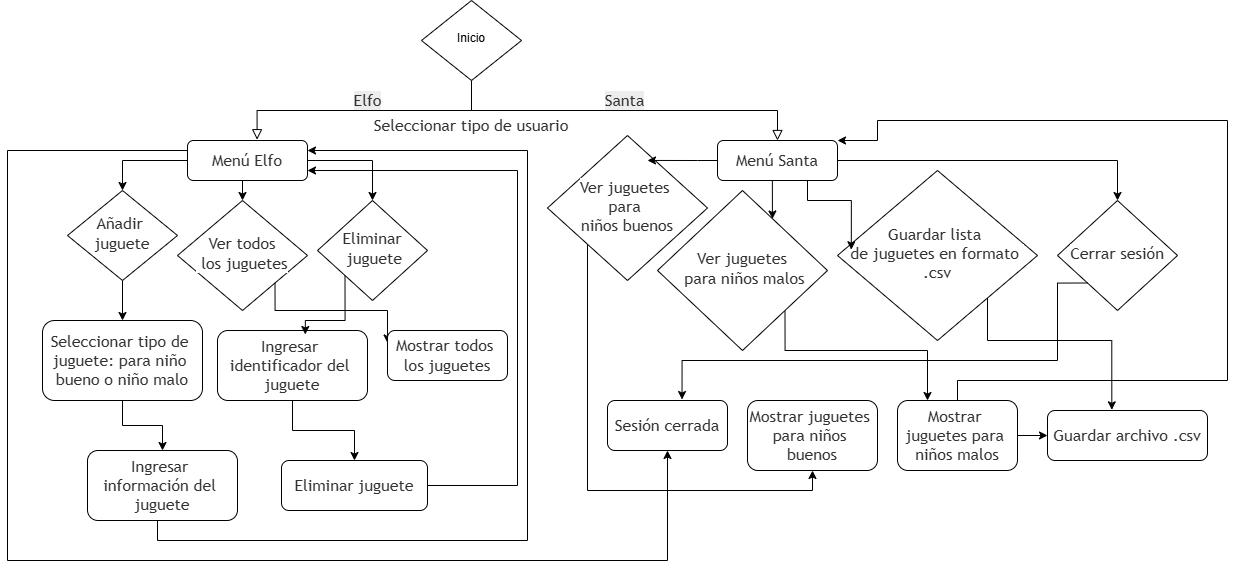

The diagram above was exported from draw.io. Its source (the exported page's mxGraphModel, read from the mxfile embedded in the PNG):
<mxGraphModel dx="2316" dy="807" grid="1" gridSize="10" guides="1" tooltips="1" connect="1" arrows="1" fold="1" page="1" pageScale="1" pageWidth="827" pageHeight="1169" math="0" shadow="0">
  <root>
    <mxCell id="WIyWlLk6GJQsqaUBKTNV-0" />
    <mxCell id="WIyWlLk6GJQsqaUBKTNV-1" parent="WIyWlLk6GJQsqaUBKTNV-0" />
    <mxCell id="WIyWlLk6GJQsqaUBKTNV-4" value="&lt;span style=&quot;color: rgb(51, 51, 51); font-family: &amp;quot;trebuchet ms&amp;quot;, verdana, arial, sans-serif; font-size: 16px; background-color: rgba(232, 232, 232, 0.8);&quot;&gt;Elfo&lt;/span&gt;" style="rounded=0;html=1;jettySize=auto;orthogonalLoop=1;fontSize=11;endArrow=block;endFill=0;endSize=8;strokeWidth=1;shadow=0;labelBackgroundColor=none;edgeStyle=orthogonalEdgeStyle;entryX=0.58;entryY=-0.02;entryDx=0;entryDy=0;entryPerimeter=0;" parent="WIyWlLk6GJQsqaUBKTNV-1" source="WIyWlLk6GJQsqaUBKTNV-6" target="Vo4SeHB7hmo7SVn2JaJ9-0" edge="1">
      <mxGeometry x="-0.0205" y="-10" relative="1" as="geometry">
        <mxPoint as="offset" />
        <Array as="points">
          <mxPoint x="414" y="130" />
          <mxPoint x="200" y="130" />
        </Array>
      </mxGeometry>
    </mxCell>
    <mxCell id="WIyWlLk6GJQsqaUBKTNV-5" value="&lt;span style=&quot;color: rgb(51, 51, 51); font-family: &amp;quot;trebuchet ms&amp;quot;, verdana, arial, sans-serif; font-size: 16px; background-color: rgba(232, 232, 232, 0.8);&quot;&gt;Santa&lt;/span&gt;" style="edgeStyle=orthogonalEdgeStyle;rounded=0;html=1;jettySize=auto;orthogonalLoop=1;fontSize=11;endArrow=block;endFill=0;endSize=8;strokeWidth=1;shadow=0;labelBackgroundColor=none;" parent="WIyWlLk6GJQsqaUBKTNV-1" source="WIyWlLk6GJQsqaUBKTNV-6" target="WIyWlLk6GJQsqaUBKTNV-7" edge="1">
      <mxGeometry y="10" relative="1" as="geometry">
        <mxPoint as="offset" />
        <Array as="points">
          <mxPoint x="414" y="130" />
          <mxPoint x="720" y="130" />
        </Array>
      </mxGeometry>
    </mxCell>
    <mxCell id="WIyWlLk6GJQsqaUBKTNV-6" value="Inicio" style="rhombus;whiteSpace=wrap;html=1;shadow=0;fontFamily=Helvetica;fontSize=12;align=center;strokeWidth=1;spacing=6;spacingTop=-4;" parent="WIyWlLk6GJQsqaUBKTNV-1" vertex="1">
      <mxGeometry x="364" y="20" width="100" height="80" as="geometry" />
    </mxCell>
    <mxCell id="Vo4SeHB7hmo7SVn2JaJ9-31" style="edgeStyle=orthogonalEdgeStyle;rounded=0;orthogonalLoop=1;jettySize=auto;html=1;entryX=0.5;entryY=0;entryDx=0;entryDy=0;" edge="1" parent="WIyWlLk6GJQsqaUBKTNV-1" source="WIyWlLk6GJQsqaUBKTNV-7" target="Vo4SeHB7hmo7SVn2JaJ9-26">
      <mxGeometry relative="1" as="geometry" />
    </mxCell>
    <mxCell id="WIyWlLk6GJQsqaUBKTNV-7" value="&lt;span style=&quot;color: rgb(51, 51, 51); font-family: &amp;quot;trebuchet ms&amp;quot;, verdana, arial, sans-serif; font-size: 16px; text-wrap-mode: nowrap; background-color: rgb(255, 255, 255);&quot;&gt;Menú Santa&lt;/span&gt;" style="rounded=1;whiteSpace=wrap;html=1;fontSize=12;glass=0;strokeWidth=1;shadow=0;" parent="WIyWlLk6GJQsqaUBKTNV-1" vertex="1">
      <mxGeometry x="660" y="160" width="120" height="40" as="geometry" />
    </mxCell>
    <mxCell id="Vo4SeHB7hmo7SVn2JaJ9-15" style="edgeStyle=orthogonalEdgeStyle;rounded=0;orthogonalLoop=1;jettySize=auto;html=1;entryX=0.5;entryY=0;entryDx=0;entryDy=0;" edge="1" parent="WIyWlLk6GJQsqaUBKTNV-1" source="WIyWlLk6GJQsqaUBKTNV-10" target="WIyWlLk6GJQsqaUBKTNV-11">
      <mxGeometry relative="1" as="geometry" />
    </mxCell>
    <mxCell id="WIyWlLk6GJQsqaUBKTNV-10" value="&lt;span style=&quot;color: rgb(51, 51, 51); font-family: &amp;quot;trebuchet ms&amp;quot;, verdana, arial, sans-serif; font-size: 16px; text-wrap-mode: nowrap; background-color: rgb(255, 255, 255);&quot;&gt;Añadir&amp;nbsp;&lt;/span&gt;&lt;div&gt;&lt;span style=&quot;color: rgb(51, 51, 51); font-family: &amp;quot;trebuchet ms&amp;quot;, verdana, arial, sans-serif; font-size: 16px; text-wrap-mode: nowrap; background-color: rgb(255, 255, 255);&quot;&gt;juguete&lt;/span&gt;&lt;/div&gt;" style="rhombus;whiteSpace=wrap;html=1;shadow=0;fontFamily=Helvetica;fontSize=12;align=center;strokeWidth=1;spacing=6;spacingTop=-4;" parent="WIyWlLk6GJQsqaUBKTNV-1" vertex="1">
      <mxGeometry x="10" y="210" width="110" height="90" as="geometry" />
    </mxCell>
    <mxCell id="Vo4SeHB7hmo7SVn2JaJ9-16" style="edgeStyle=orthogonalEdgeStyle;rounded=0;orthogonalLoop=1;jettySize=auto;html=1;" edge="1" parent="WIyWlLk6GJQsqaUBKTNV-1" source="WIyWlLk6GJQsqaUBKTNV-11" target="Vo4SeHB7hmo7SVn2JaJ9-7">
      <mxGeometry relative="1" as="geometry" />
    </mxCell>
    <mxCell id="WIyWlLk6GJQsqaUBKTNV-11" value="&lt;span style=&quot;color: rgb(51, 51, 51); font-family: &amp;quot;trebuchet ms&amp;quot;, verdana, arial, sans-serif; font-size: 16px; white-space-collapse: break-spaces; background-color: rgb(255, 255, 255);&quot;&gt;Seleccionar tipo de juguete: para niño bueno o niño malo&lt;/span&gt;" style="rounded=1;whiteSpace=wrap;html=1;fontSize=12;glass=0;strokeWidth=1;shadow=0;" parent="WIyWlLk6GJQsqaUBKTNV-1" vertex="1">
      <mxGeometry x="-15" y="340" width="160" height="80" as="geometry" />
    </mxCell>
    <mxCell id="Vo4SeHB7hmo7SVn2JaJ9-19" style="edgeStyle=orthogonalEdgeStyle;rounded=0;orthogonalLoop=1;jettySize=auto;html=1;entryX=0.5;entryY=0;entryDx=0;entryDy=0;" edge="1" parent="WIyWlLk6GJQsqaUBKTNV-1" source="WIyWlLk6GJQsqaUBKTNV-12" target="Vo4SeHB7hmo7SVn2JaJ9-6">
      <mxGeometry relative="1" as="geometry" />
    </mxCell>
    <mxCell id="WIyWlLk6GJQsqaUBKTNV-12" value="&lt;span style=&quot;color: rgb(51, 51, 51); font-family: &amp;quot;trebuchet ms&amp;quot;, verdana, arial, sans-serif; font-size: 16px; white-space-collapse: break-spaces; background-color: rgb(255, 255, 255);&quot;&gt;Ingresar identificador del juguete&lt;/span&gt;" style="rounded=1;whiteSpace=wrap;html=1;fontSize=12;glass=0;strokeWidth=1;shadow=0;" parent="WIyWlLk6GJQsqaUBKTNV-1" vertex="1">
      <mxGeometry x="160" y="350" width="150" height="70" as="geometry" />
    </mxCell>
    <mxCell id="Vo4SeHB7hmo7SVn2JaJ9-9" style="edgeStyle=orthogonalEdgeStyle;rounded=0;orthogonalLoop=1;jettySize=auto;html=1;exitX=0;exitY=0.5;exitDx=0;exitDy=0;" edge="1" parent="WIyWlLk6GJQsqaUBKTNV-1" source="Vo4SeHB7hmo7SVn2JaJ9-0" target="WIyWlLk6GJQsqaUBKTNV-10">
      <mxGeometry relative="1" as="geometry" />
    </mxCell>
    <mxCell id="Vo4SeHB7hmo7SVn2JaJ9-10" style="edgeStyle=orthogonalEdgeStyle;rounded=0;orthogonalLoop=1;jettySize=auto;html=1;exitX=0.5;exitY=1;exitDx=0;exitDy=0;entryX=0.5;entryY=0;entryDx=0;entryDy=0;" edge="1" parent="WIyWlLk6GJQsqaUBKTNV-1" source="Vo4SeHB7hmo7SVn2JaJ9-0" target="Vo4SeHB7hmo7SVn2JaJ9-3">
      <mxGeometry relative="1" as="geometry" />
    </mxCell>
    <mxCell id="Vo4SeHB7hmo7SVn2JaJ9-11" style="edgeStyle=orthogonalEdgeStyle;rounded=0;orthogonalLoop=1;jettySize=auto;html=1;exitX=1;exitY=0.5;exitDx=0;exitDy=0;entryX=0.5;entryY=0;entryDx=0;entryDy=0;" edge="1" parent="WIyWlLk6GJQsqaUBKTNV-1" source="Vo4SeHB7hmo7SVn2JaJ9-0" target="Vo4SeHB7hmo7SVn2JaJ9-4">
      <mxGeometry relative="1" as="geometry" />
    </mxCell>
    <mxCell id="Vo4SeHB7hmo7SVn2JaJ9-42" style="edgeStyle=orthogonalEdgeStyle;rounded=0;orthogonalLoop=1;jettySize=auto;html=1;entryX=0.5;entryY=1;entryDx=0;entryDy=0;" edge="1" parent="WIyWlLk6GJQsqaUBKTNV-1" source="Vo4SeHB7hmo7SVn2JaJ9-0" target="Vo4SeHB7hmo7SVn2JaJ9-27">
      <mxGeometry relative="1" as="geometry">
        <Array as="points">
          <mxPoint x="-50" y="170" />
          <mxPoint x="-50" y="580" />
          <mxPoint x="610" y="580" />
        </Array>
      </mxGeometry>
    </mxCell>
    <mxCell id="Vo4SeHB7hmo7SVn2JaJ9-0" value="&lt;span style=&quot;color: rgb(51, 51, 51); font-family: &amp;quot;trebuchet ms&amp;quot;, verdana, arial, sans-serif; font-size: 16px; text-wrap-mode: nowrap; background-color: rgb(255, 255, 255);&quot;&gt;Menú Elfo&lt;/span&gt;" style="rounded=1;whiteSpace=wrap;html=1;fontSize=12;glass=0;strokeWidth=1;shadow=0;" vertex="1" parent="WIyWlLk6GJQsqaUBKTNV-1">
      <mxGeometry x="130" y="160" width="120" height="40" as="geometry" />
    </mxCell>
    <mxCell id="Vo4SeHB7hmo7SVn2JaJ9-1" value="&lt;span style=&quot;color: rgb(51, 51, 51); font-family: &amp;quot;trebuchet ms&amp;quot;, verdana, arial, sans-serif; font-size: 16px; text-wrap-mode: nowrap; background-color: rgb(255, 255, 255);&quot;&gt;Seleccionar tipo de usuario&lt;/span&gt;" style="text;html=1;align=center;verticalAlign=middle;whiteSpace=wrap;rounded=0;" vertex="1" parent="WIyWlLk6GJQsqaUBKTNV-1">
      <mxGeometry x="384" y="130" width="60" height="30" as="geometry" />
    </mxCell>
    <mxCell id="Vo4SeHB7hmo7SVn2JaJ9-17" style="edgeStyle=orthogonalEdgeStyle;rounded=0;orthogonalLoop=1;jettySize=auto;html=1;exitX=1;exitY=1;exitDx=0;exitDy=0;entryX=0;entryY=0.25;entryDx=0;entryDy=0;" edge="1" parent="WIyWlLk6GJQsqaUBKTNV-1" source="Vo4SeHB7hmo7SVn2JaJ9-3" target="Vo4SeHB7hmo7SVn2JaJ9-5">
      <mxGeometry relative="1" as="geometry">
        <Array as="points">
          <mxPoint x="218" y="330" />
          <mxPoint x="330" y="330" />
        </Array>
      </mxGeometry>
    </mxCell>
    <mxCell id="Vo4SeHB7hmo7SVn2JaJ9-3" value="&lt;span style=&quot;color: rgb(51, 51, 51); font-family: &amp;quot;trebuchet ms&amp;quot;, verdana, arial, sans-serif; font-size: 16px; text-wrap-mode: nowrap; background-color: rgb(255, 255, 255);&quot;&gt;Ver todos&lt;/span&gt;&lt;div&gt;&lt;span style=&quot;color: rgb(51, 51, 51); font-family: &amp;quot;trebuchet ms&amp;quot;, verdana, arial, sans-serif; font-size: 16px; text-wrap-mode: nowrap; background-color: rgb(255, 255, 255);&quot;&gt;&amp;nbsp;los juguetes&lt;/span&gt;&lt;/div&gt;" style="rhombus;whiteSpace=wrap;html=1;shadow=0;fontFamily=Helvetica;fontSize=12;align=center;strokeWidth=1;spacing=6;spacingTop=-4;" vertex="1" parent="WIyWlLk6GJQsqaUBKTNV-1">
      <mxGeometry x="120" y="220" width="130" height="110" as="geometry" />
    </mxCell>
    <mxCell id="Vo4SeHB7hmo7SVn2JaJ9-4" value="&lt;span style=&quot;color: rgb(51, 51, 51); font-family: &amp;quot;trebuchet ms&amp;quot;, verdana, arial, sans-serif; font-size: 16px; text-wrap-mode: nowrap; background-color: rgb(255, 255, 255);&quot;&gt;Eliminar&lt;/span&gt;&lt;div&gt;&lt;span style=&quot;color: rgb(51, 51, 51); font-family: &amp;quot;trebuchet ms&amp;quot;, verdana, arial, sans-serif; font-size: 16px; text-wrap-mode: nowrap; background-color: rgb(255, 255, 255);&quot;&gt;&amp;nbsp;juguete&lt;/span&gt;&lt;/div&gt;" style="rhombus;whiteSpace=wrap;html=1;shadow=0;fontFamily=Helvetica;fontSize=12;align=center;strokeWidth=1;spacing=6;spacingTop=-4;" vertex="1" parent="WIyWlLk6GJQsqaUBKTNV-1">
      <mxGeometry x="260" y="220" width="110" height="100" as="geometry" />
    </mxCell>
    <mxCell id="Vo4SeHB7hmo7SVn2JaJ9-5" value="&lt;span style=&quot;color: rgb(51, 51, 51); font-family: &amp;quot;trebuchet ms&amp;quot;, verdana, arial, sans-serif; font-size: 16px; text-wrap-mode: nowrap; background-color: rgb(255, 255, 255);&quot;&gt;Mostrar todos&amp;nbsp;&lt;/span&gt;&lt;div&gt;&lt;span style=&quot;color: rgb(51, 51, 51); font-family: &amp;quot;trebuchet ms&amp;quot;, verdana, arial, sans-serif; font-size: 16px; text-wrap-mode: nowrap; background-color: rgb(255, 255, 255);&quot;&gt;los juguetes&lt;/span&gt;&lt;/div&gt;" style="rounded=1;whiteSpace=wrap;html=1;fontSize=12;glass=0;strokeWidth=1;shadow=0;" vertex="1" parent="WIyWlLk6GJQsqaUBKTNV-1">
      <mxGeometry x="330" y="350" width="120" height="50" as="geometry" />
    </mxCell>
    <mxCell id="Vo4SeHB7hmo7SVn2JaJ9-22" style="edgeStyle=orthogonalEdgeStyle;rounded=0;orthogonalLoop=1;jettySize=auto;html=1;exitX=1;exitY=0.5;exitDx=0;exitDy=0;entryX=1;entryY=0.75;entryDx=0;entryDy=0;" edge="1" parent="WIyWlLk6GJQsqaUBKTNV-1" source="Vo4SeHB7hmo7SVn2JaJ9-6" target="Vo4SeHB7hmo7SVn2JaJ9-0">
      <mxGeometry relative="1" as="geometry">
        <Array as="points">
          <mxPoint x="460" y="505" />
          <mxPoint x="460" y="190" />
        </Array>
      </mxGeometry>
    </mxCell>
    <mxCell id="Vo4SeHB7hmo7SVn2JaJ9-6" value="&lt;span style=&quot;color: rgb(51, 51, 51); font-family: &amp;quot;trebuchet ms&amp;quot;, verdana, arial, sans-serif; font-size: 16px; text-wrap-mode: nowrap; background-color: rgb(255, 255, 255);&quot;&gt;Eliminar juguete&lt;/span&gt;" style="rounded=1;whiteSpace=wrap;html=1;fontSize=12;glass=0;strokeWidth=1;shadow=0;" vertex="1" parent="WIyWlLk6GJQsqaUBKTNV-1">
      <mxGeometry x="224" y="480" width="146" height="50" as="geometry" />
    </mxCell>
    <mxCell id="Vo4SeHB7hmo7SVn2JaJ9-21" style="edgeStyle=orthogonalEdgeStyle;rounded=0;orthogonalLoop=1;jettySize=auto;html=1;exitX=1;exitY=0.5;exitDx=0;exitDy=0;entryX=1;entryY=0.25;entryDx=0;entryDy=0;" edge="1" parent="WIyWlLk6GJQsqaUBKTNV-1" source="Vo4SeHB7hmo7SVn2JaJ9-7" target="Vo4SeHB7hmo7SVn2JaJ9-0">
      <mxGeometry relative="1" as="geometry">
        <Array as="points">
          <mxPoint x="100" y="505" />
          <mxPoint x="100" y="560" />
          <mxPoint x="470" y="560" />
          <mxPoint x="470" y="170" />
        </Array>
      </mxGeometry>
    </mxCell>
    <mxCell id="Vo4SeHB7hmo7SVn2JaJ9-7" value="&lt;span style=&quot;color: rgb(51, 51, 51); font-family: &amp;quot;trebuchet ms&amp;quot;, verdana, arial, sans-serif; font-size: 16px; white-space-collapse: break-spaces; background-color: rgb(255, 255, 255);&quot;&gt;Ingresar información del juguete&lt;/span&gt;" style="rounded=1;whiteSpace=wrap;html=1;fontSize=12;glass=0;strokeWidth=1;shadow=0;" vertex="1" parent="WIyWlLk6GJQsqaUBKTNV-1">
      <mxGeometry x="30" y="470" width="150" height="70" as="geometry" />
    </mxCell>
    <mxCell id="Vo4SeHB7hmo7SVn2JaJ9-18" style="edgeStyle=orthogonalEdgeStyle;rounded=0;orthogonalLoop=1;jettySize=auto;html=1;exitX=0;exitY=1;exitDx=0;exitDy=0;entryX=0.585;entryY=0.057;entryDx=0;entryDy=0;entryPerimeter=0;" edge="1" parent="WIyWlLk6GJQsqaUBKTNV-1" source="Vo4SeHB7hmo7SVn2JaJ9-4" target="WIyWlLk6GJQsqaUBKTNV-12">
      <mxGeometry relative="1" as="geometry" />
    </mxCell>
    <mxCell id="Vo4SeHB7hmo7SVn2JaJ9-40" style="edgeStyle=orthogonalEdgeStyle;rounded=0;orthogonalLoop=1;jettySize=auto;html=1;exitX=0;exitY=1;exitDx=0;exitDy=0;entryX=0.5;entryY=1;entryDx=0;entryDy=0;" edge="1" parent="WIyWlLk6GJQsqaUBKTNV-1" source="Vo4SeHB7hmo7SVn2JaJ9-23" target="Vo4SeHB7hmo7SVn2JaJ9-28">
      <mxGeometry relative="1" as="geometry">
        <Array as="points">
          <mxPoint x="530" y="510" />
          <mxPoint x="755" y="510" />
        </Array>
      </mxGeometry>
    </mxCell>
    <mxCell id="Vo4SeHB7hmo7SVn2JaJ9-23" value="&lt;span style=&quot;color: rgb(51, 51, 51); font-family: &amp;quot;trebuchet ms&amp;quot;, verdana, arial, sans-serif; font-size: 16px; white-space-collapse: break-spaces; background-color: rgb(255, 255, 255);&quot;&gt;Ver juguetes &lt;/span&gt;&lt;div&gt;&lt;span style=&quot;color: rgb(51, 51, 51); font-family: &amp;quot;trebuchet ms&amp;quot;, verdana, arial, sans-serif; font-size: 16px; white-space-collapse: break-spaces; background-color: rgb(255, 255, 255);&quot;&gt;para &lt;/span&gt;&lt;/div&gt;&lt;div&gt;&lt;span style=&quot;color: rgb(51, 51, 51); font-family: &amp;quot;trebuchet ms&amp;quot;, verdana, arial, sans-serif; font-size: 16px; white-space-collapse: break-spaces; background-color: rgb(255, 255, 255);&quot;&gt;niños buenos&lt;/span&gt;&lt;/div&gt;" style="rhombus;whiteSpace=wrap;html=1;shadow=0;fontFamily=Helvetica;fontSize=12;align=center;strokeWidth=1;spacing=6;spacingTop=-4;" vertex="1" parent="WIyWlLk6GJQsqaUBKTNV-1">
      <mxGeometry x="490" y="155" width="160" height="145" as="geometry" />
    </mxCell>
    <mxCell id="Vo4SeHB7hmo7SVn2JaJ9-41" style="edgeStyle=orthogonalEdgeStyle;rounded=0;orthogonalLoop=1;jettySize=auto;html=1;exitX=1;exitY=1;exitDx=0;exitDy=0;entryX=0.25;entryY=0;entryDx=0;entryDy=0;" edge="1" parent="WIyWlLk6GJQsqaUBKTNV-1" source="Vo4SeHB7hmo7SVn2JaJ9-24" target="Vo4SeHB7hmo7SVn2JaJ9-29">
      <mxGeometry relative="1" as="geometry">
        <Array as="points">
          <mxPoint x="728" y="370" />
          <mxPoint x="870" y="370" />
        </Array>
      </mxGeometry>
    </mxCell>
    <mxCell id="Vo4SeHB7hmo7SVn2JaJ9-24" value="&lt;span style=&quot;color: rgb(51, 51, 51); font-family: &amp;quot;trebuchet ms&amp;quot;, verdana, arial, sans-serif; font-size: 16px; white-space-collapse: break-spaces; background-color: rgb(255, 255, 255);&quot;&gt;Ver juguetes&lt;/span&gt;&lt;div&gt;&lt;span style=&quot;color: rgb(51, 51, 51); font-family: &amp;quot;trebuchet ms&amp;quot;, verdana, arial, sans-serif; font-size: 16px; white-space-collapse: break-spaces; background-color: rgb(255, 255, 255);&quot;&gt; para niños malos&lt;/span&gt;&lt;/div&gt;" style="rhombus;whiteSpace=wrap;html=1;shadow=0;fontFamily=Helvetica;fontSize=12;align=center;strokeWidth=1;spacing=6;spacingTop=-4;" vertex="1" parent="WIyWlLk6GJQsqaUBKTNV-1">
      <mxGeometry x="600" y="210" width="170" height="160" as="geometry" />
    </mxCell>
    <mxCell id="Vo4SeHB7hmo7SVn2JaJ9-25" value="&lt;span style=&quot;color: rgb(51, 51, 51); font-family: &amp;quot;trebuchet ms&amp;quot;, verdana, arial, sans-serif; font-size: 16px; white-space-collapse: break-spaces; background-color: rgb(255, 255, 255);&quot;&gt;Guardar lista &lt;/span&gt;&lt;div&gt;&lt;span style=&quot;color: rgb(51, 51, 51); font-family: &amp;quot;trebuchet ms&amp;quot;, verdana, arial, sans-serif; font-size: 16px; white-space-collapse: break-spaces; background-color: rgb(255, 255, 255);&quot;&gt;de juguetes en formato .csv&lt;/span&gt;&lt;/div&gt;" style="rhombus;whiteSpace=wrap;html=1;shadow=0;fontFamily=Helvetica;fontSize=12;align=center;strokeWidth=1;spacing=6;spacingTop=-4;" vertex="1" parent="WIyWlLk6GJQsqaUBKTNV-1">
      <mxGeometry x="780" y="190" width="200" height="170" as="geometry" />
    </mxCell>
    <mxCell id="Vo4SeHB7hmo7SVn2JaJ9-26" value="&lt;span style=&quot;color: rgb(51, 51, 51); font-family: &amp;quot;trebuchet ms&amp;quot;, verdana, arial, sans-serif; font-size: 16px; text-wrap-mode: nowrap; background-color: rgb(255, 255, 255);&quot;&gt;Cerrar sesión&lt;/span&gt;" style="rhombus;whiteSpace=wrap;html=1;shadow=0;fontFamily=Helvetica;fontSize=12;align=center;strokeWidth=1;spacing=6;spacingTop=-4;" vertex="1" parent="WIyWlLk6GJQsqaUBKTNV-1">
      <mxGeometry x="1000" y="220" width="120" height="110" as="geometry" />
    </mxCell>
    <mxCell id="Vo4SeHB7hmo7SVn2JaJ9-27" value="&lt;span style=&quot;color: rgb(51, 51, 51); font-family: &amp;quot;trebuchet ms&amp;quot;, verdana, arial, sans-serif; font-size: 16px; text-wrap-mode: nowrap; background-color: rgb(255, 255, 255);&quot;&gt;Sesión cerrada&lt;/span&gt;" style="rounded=1;whiteSpace=wrap;html=1;fontSize=12;glass=0;strokeWidth=1;shadow=0;" vertex="1" parent="WIyWlLk6GJQsqaUBKTNV-1">
      <mxGeometry x="550" y="420" width="120" height="50" as="geometry" />
    </mxCell>
    <mxCell id="Vo4SeHB7hmo7SVn2JaJ9-28" value="&lt;span style=&quot;color: rgb(51, 51, 51); font-family: &amp;quot;trebuchet ms&amp;quot;, verdana, arial, sans-serif; font-size: 16px; white-space-collapse: break-spaces; background-color: rgb(255, 255, 255);&quot;&gt;Mostrar juguetes para niños buenos&lt;/span&gt;" style="rounded=1;whiteSpace=wrap;html=1;fontSize=12;glass=0;strokeWidth=1;shadow=0;" vertex="1" parent="WIyWlLk6GJQsqaUBKTNV-1">
      <mxGeometry x="690" y="420" width="130" height="70" as="geometry" />
    </mxCell>
    <mxCell id="Vo4SeHB7hmo7SVn2JaJ9-32" style="edgeStyle=orthogonalEdgeStyle;rounded=0;orthogonalLoop=1;jettySize=auto;html=1;exitX=0.5;exitY=0;exitDx=0;exitDy=0;entryX=1;entryY=0;entryDx=0;entryDy=0;" edge="1" parent="WIyWlLk6GJQsqaUBKTNV-1" source="Vo4SeHB7hmo7SVn2JaJ9-29" target="WIyWlLk6GJQsqaUBKTNV-7">
      <mxGeometry relative="1" as="geometry">
        <mxPoint x="970" y="420" as="sourcePoint" />
        <mxPoint x="820" y="160" as="targetPoint" />
        <Array as="points">
          <mxPoint x="900" y="400" />
          <mxPoint x="1170" y="400" />
          <mxPoint x="1170" y="140" />
          <mxPoint x="820" y="140" />
          <mxPoint x="820" y="160" />
        </Array>
      </mxGeometry>
    </mxCell>
    <mxCell id="Vo4SeHB7hmo7SVn2JaJ9-34" style="edgeStyle=orthogonalEdgeStyle;rounded=0;orthogonalLoop=1;jettySize=auto;html=1;exitX=1;exitY=0.5;exitDx=0;exitDy=0;entryX=0;entryY=0.5;entryDx=0;entryDy=0;" edge="1" parent="WIyWlLk6GJQsqaUBKTNV-1" source="Vo4SeHB7hmo7SVn2JaJ9-29" target="Vo4SeHB7hmo7SVn2JaJ9-30">
      <mxGeometry relative="1" as="geometry" />
    </mxCell>
    <mxCell id="Vo4SeHB7hmo7SVn2JaJ9-29" value="&lt;span style=&quot;color: rgb(51, 51, 51); font-family: &amp;quot;trebuchet ms&amp;quot;, verdana, arial, sans-serif; font-size: 16px; white-space-collapse: break-spaces; background-color: rgb(255, 255, 255);&quot;&gt;Mostrar juguetes para niños malos&lt;/span&gt;" style="rounded=1;whiteSpace=wrap;html=1;fontSize=12;glass=0;strokeWidth=1;shadow=0;" vertex="1" parent="WIyWlLk6GJQsqaUBKTNV-1">
      <mxGeometry x="840" y="420" width="120" height="70" as="geometry" />
    </mxCell>
    <mxCell id="Vo4SeHB7hmo7SVn2JaJ9-30" value="&lt;span style=&quot;color: rgb(51, 51, 51); font-family: &amp;quot;trebuchet ms&amp;quot;, verdana, arial, sans-serif; font-size: 16px; text-wrap-mode: nowrap; background-color: rgb(255, 255, 255);&quot;&gt;Guardar archivo .csv&lt;/span&gt;" style="rounded=1;whiteSpace=wrap;html=1;fontSize=12;glass=0;strokeWidth=1;shadow=0;" vertex="1" parent="WIyWlLk6GJQsqaUBKTNV-1">
      <mxGeometry x="990" y="430" width="160" height="50" as="geometry" />
    </mxCell>
    <mxCell id="Vo4SeHB7hmo7SVn2JaJ9-35" style="edgeStyle=orthogonalEdgeStyle;rounded=0;orthogonalLoop=1;jettySize=auto;html=1;exitX=0;exitY=1;exitDx=0;exitDy=0;entryX=0.621;entryY=-0.02;entryDx=0;entryDy=0;entryPerimeter=0;" edge="1" parent="WIyWlLk6GJQsqaUBKTNV-1" source="Vo4SeHB7hmo7SVn2JaJ9-26" target="Vo4SeHB7hmo7SVn2JaJ9-27">
      <mxGeometry relative="1" as="geometry">
        <Array as="points">
          <mxPoint x="1000" y="380" />
          <mxPoint x="625" y="380" />
        </Array>
      </mxGeometry>
    </mxCell>
    <mxCell id="Vo4SeHB7hmo7SVn2JaJ9-36" style="edgeStyle=orthogonalEdgeStyle;rounded=0;orthogonalLoop=1;jettySize=auto;html=1;exitX=1;exitY=1;exitDx=0;exitDy=0;entryX=0.402;entryY=-0.014;entryDx=0;entryDy=0;entryPerimeter=0;" edge="1" parent="WIyWlLk6GJQsqaUBKTNV-1" source="Vo4SeHB7hmo7SVn2JaJ9-25" target="Vo4SeHB7hmo7SVn2JaJ9-30">
      <mxGeometry relative="1" as="geometry">
        <Array as="points">
          <mxPoint x="930" y="360" />
          <mxPoint x="1054" y="360" />
        </Array>
      </mxGeometry>
    </mxCell>
    <mxCell id="Vo4SeHB7hmo7SVn2JaJ9-37" style="edgeStyle=orthogonalEdgeStyle;rounded=0;orthogonalLoop=1;jettySize=auto;html=1;exitX=0.75;exitY=1;exitDx=0;exitDy=0;entryX=0.069;entryY=0.466;entryDx=0;entryDy=0;entryPerimeter=0;" edge="1" parent="WIyWlLk6GJQsqaUBKTNV-1" source="WIyWlLk6GJQsqaUBKTNV-7" target="Vo4SeHB7hmo7SVn2JaJ9-25">
      <mxGeometry relative="1" as="geometry" />
    </mxCell>
    <mxCell id="Vo4SeHB7hmo7SVn2JaJ9-38" style="edgeStyle=orthogonalEdgeStyle;rounded=0;orthogonalLoop=1;jettySize=auto;html=1;exitX=0.5;exitY=1;exitDx=0;exitDy=0;entryX=0.676;entryY=0.178;entryDx=0;entryDy=0;entryPerimeter=0;" edge="1" parent="WIyWlLk6GJQsqaUBKTNV-1" source="WIyWlLk6GJQsqaUBKTNV-7" target="Vo4SeHB7hmo7SVn2JaJ9-24">
      <mxGeometry relative="1" as="geometry" />
    </mxCell>
    <mxCell id="Vo4SeHB7hmo7SVn2JaJ9-39" style="edgeStyle=orthogonalEdgeStyle;rounded=0;orthogonalLoop=1;jettySize=auto;html=1;entryX=0.625;entryY=0.172;entryDx=0;entryDy=0;entryPerimeter=0;" edge="1" parent="WIyWlLk6GJQsqaUBKTNV-1" source="WIyWlLk6GJQsqaUBKTNV-7" target="Vo4SeHB7hmo7SVn2JaJ9-23">
      <mxGeometry relative="1" as="geometry" />
    </mxCell>
  </root>
</mxGraphModel>